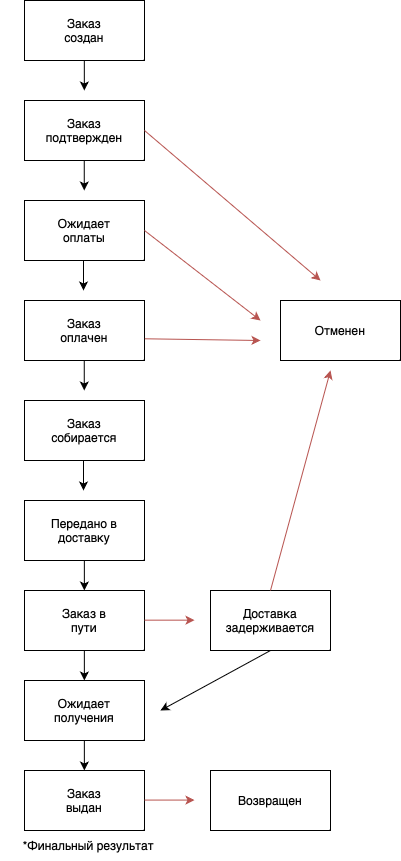

The diagram above was exported from draw.io. Its source (the exported page's mxGraphModel, read from the mxfile embedded in the PNG):
<mxGraphModel dx="1272" dy="863" grid="1" gridSize="10" guides="1" tooltips="1" connect="1" arrows="1" fold="1" page="1" pageScale="1" pageWidth="827" pageHeight="1169" math="0" shadow="0">
  <root>
    <mxCell id="0" />
    <mxCell id="1" parent="0" />
    <mxCell id="rxSvH6HvShGine48vckR-1" value="" style="rounded=0;whiteSpace=wrap;html=1;" vertex="1" parent="1">
      <mxGeometry x="204" y="40" width="120" height="60" as="geometry" />
    </mxCell>
    <mxCell id="rxSvH6HvShGine48vckR-2" value="Заказ создан" style="text;html=1;align=center;verticalAlign=middle;whiteSpace=wrap;rounded=0;" vertex="1" parent="1">
      <mxGeometry x="234" y="55" width="60" height="30" as="geometry" />
    </mxCell>
    <mxCell id="rxSvH6HvShGine48vckR-3" value="" style="rounded=0;whiteSpace=wrap;html=1;" vertex="1" parent="1">
      <mxGeometry x="204" y="140" width="120" height="60" as="geometry" />
    </mxCell>
    <mxCell id="rxSvH6HvShGine48vckR-4" value="" style="rounded=0;whiteSpace=wrap;html=1;" vertex="1" parent="1">
      <mxGeometry x="204" y="240" width="120" height="60" as="geometry" />
    </mxCell>
    <mxCell id="rxSvH6HvShGine48vckR-5" value="" style="rounded=0;whiteSpace=wrap;html=1;" vertex="1" parent="1">
      <mxGeometry x="204" y="340" width="120" height="60" as="geometry" />
    </mxCell>
    <mxCell id="rxSvH6HvShGine48vckR-6" value="" style="rounded=0;whiteSpace=wrap;html=1;" vertex="1" parent="1">
      <mxGeometry x="204" y="440" width="120" height="60" as="geometry" />
    </mxCell>
    <mxCell id="rxSvH6HvShGine48vckR-7" value="Заказ подтвержден" style="text;html=1;align=center;verticalAlign=middle;whiteSpace=wrap;rounded=0;" vertex="1" parent="1">
      <mxGeometry x="234" y="155" width="60" height="30" as="geometry" />
    </mxCell>
    <mxCell id="rxSvH6HvShGine48vckR-8" value="" style="endArrow=classic;html=1;rounded=0;" edge="1" parent="1">
      <mxGeometry width="50" height="50" relative="1" as="geometry">
        <mxPoint x="263.83" y="100" as="sourcePoint" />
        <mxPoint x="263.83" y="130" as="targetPoint" />
      </mxGeometry>
    </mxCell>
    <mxCell id="rxSvH6HvShGine48vckR-9" value="" style="endArrow=classic;html=1;rounded=0;" edge="1" parent="1">
      <mxGeometry width="50" height="50" relative="1" as="geometry">
        <mxPoint x="263.76" y="200" as="sourcePoint" />
        <mxPoint x="263.76" y="230" as="targetPoint" />
      </mxGeometry>
    </mxCell>
    <mxCell id="rxSvH6HvShGine48vckR-10" value="Ожидает оплаты" style="text;html=1;align=center;verticalAlign=middle;whiteSpace=wrap;rounded=0;" vertex="1" parent="1">
      <mxGeometry x="234" y="255" width="60" height="30" as="geometry" />
    </mxCell>
    <mxCell id="rxSvH6HvShGine48vckR-11" value="" style="endArrow=classic;html=1;rounded=0;" edge="1" parent="1">
      <mxGeometry width="50" height="50" relative="1" as="geometry">
        <mxPoint x="263" y="300" as="sourcePoint" />
        <mxPoint x="263" y="330" as="targetPoint" />
      </mxGeometry>
    </mxCell>
    <mxCell id="rxSvH6HvShGine48vckR-12" value="" style="endArrow=classic;html=1;rounded=0;" edge="1" parent="1">
      <mxGeometry width="50" height="50" relative="1" as="geometry">
        <mxPoint x="263.76" y="400" as="sourcePoint" />
        <mxPoint x="263.76" y="430" as="targetPoint" />
      </mxGeometry>
    </mxCell>
    <mxCell id="rxSvH6HvShGine48vckR-13" value="" style="endArrow=classic;html=1;rounded=0;" edge="1" parent="1">
      <mxGeometry width="50" height="50" relative="1" as="geometry">
        <mxPoint x="263" y="500" as="sourcePoint" />
        <mxPoint x="263" y="530" as="targetPoint" />
      </mxGeometry>
    </mxCell>
    <mxCell id="rxSvH6HvShGine48vckR-14" value="Заказ оплачен" style="text;html=1;align=center;verticalAlign=middle;whiteSpace=wrap;rounded=0;" vertex="1" parent="1">
      <mxGeometry x="234" y="355" width="60" height="30" as="geometry" />
    </mxCell>
    <mxCell id="rxSvH6HvShGine48vckR-15" value="Заказ собирается" style="text;html=1;align=center;verticalAlign=middle;whiteSpace=wrap;rounded=0;" vertex="1" parent="1">
      <mxGeometry x="234" y="455" width="60" height="30" as="geometry" />
    </mxCell>
    <mxCell id="rxSvH6HvShGine48vckR-16" value="" style="rounded=0;whiteSpace=wrap;html=1;" vertex="1" parent="1">
      <mxGeometry x="204" y="540" width="120" height="60" as="geometry" />
    </mxCell>
    <mxCell id="rxSvH6HvShGine48vckR-17" value="" style="rounded=0;whiteSpace=wrap;html=1;" vertex="1" parent="1">
      <mxGeometry x="204" y="630" width="120" height="60" as="geometry" />
    </mxCell>
    <mxCell id="rxSvH6HvShGine48vckR-18" value="" style="rounded=0;whiteSpace=wrap;html=1;" vertex="1" parent="1">
      <mxGeometry x="204" y="720" width="120" height="60" as="geometry" />
    </mxCell>
    <mxCell id="rxSvH6HvShGine48vckR-19" value="" style="rounded=0;whiteSpace=wrap;html=1;" vertex="1" parent="1">
      <mxGeometry x="204" y="810" width="120" height="60" as="geometry" />
    </mxCell>
    <mxCell id="rxSvH6HvShGine48vckR-21" value="" style="endArrow=classic;html=1;rounded=0;" edge="1" parent="1">
      <mxGeometry width="50" height="50" relative="1" as="geometry">
        <mxPoint x="263.86" y="600" as="sourcePoint" />
        <mxPoint x="263.86" y="630" as="targetPoint" />
      </mxGeometry>
    </mxCell>
    <mxCell id="rxSvH6HvShGine48vckR-22" value="" style="endArrow=classic;html=1;rounded=0;" edge="1" parent="1">
      <mxGeometry width="50" height="50" relative="1" as="geometry">
        <mxPoint x="263.86" y="780" as="sourcePoint" />
        <mxPoint x="263.86" y="810" as="targetPoint" />
      </mxGeometry>
    </mxCell>
    <mxCell id="rxSvH6HvShGine48vckR-23" value="" style="endArrow=classic;html=1;rounded=0;exitX=0.5;exitY=1;exitDx=0;exitDy=0;" edge="1" parent="1">
      <mxGeometry width="50" height="50" relative="1" as="geometry">
        <mxPoint x="450" y="690" as="sourcePoint" />
        <mxPoint x="340" y="750" as="targetPoint" />
      </mxGeometry>
    </mxCell>
    <mxCell id="rxSvH6HvShGine48vckR-24" value="" style="endArrow=classic;html=1;rounded=0;fillColor=#f8cecc;strokeColor=#b85450;" edge="1" parent="1">
      <mxGeometry width="50" height="50" relative="1" as="geometry">
        <mxPoint x="324" y="659.66" as="sourcePoint" />
        <mxPoint x="374" y="659.66" as="targetPoint" />
      </mxGeometry>
    </mxCell>
    <mxCell id="rxSvH6HvShGine48vckR-25" value="" style="endArrow=classic;html=1;rounded=0;" edge="1" parent="1">
      <mxGeometry width="50" height="50" relative="1" as="geometry">
        <mxPoint x="263.86" y="690" as="sourcePoint" />
        <mxPoint x="263.86" y="720" as="targetPoint" />
      </mxGeometry>
    </mxCell>
    <mxCell id="rxSvH6HvShGine48vckR-27" value="Передано в доставку" style="text;html=1;align=center;verticalAlign=middle;whiteSpace=wrap;rounded=0;" vertex="1" parent="1">
      <mxGeometry x="229" y="555" width="70" height="30" as="geometry" />
    </mxCell>
    <mxCell id="rxSvH6HvShGine48vckR-28" value="Ожидает получения" style="text;html=1;align=center;verticalAlign=middle;whiteSpace=wrap;rounded=0;" vertex="1" parent="1">
      <mxGeometry x="234" y="735" width="60" height="30" as="geometry" />
    </mxCell>
    <mxCell id="rxSvH6HvShGine48vckR-29" value="Заказ выдан" style="text;html=1;align=center;verticalAlign=middle;whiteSpace=wrap;rounded=0;" vertex="1" parent="1">
      <mxGeometry x="234" y="825" width="60" height="30" as="geometry" />
    </mxCell>
    <mxCell id="rxSvH6HvShGine48vckR-31" value="Заказ в пути" style="text;html=1;align=center;verticalAlign=middle;whiteSpace=wrap;rounded=0;" vertex="1" parent="1">
      <mxGeometry x="234" y="645" width="60" height="30" as="geometry" />
    </mxCell>
    <mxCell id="rxSvH6HvShGine48vckR-32" value="" style="rounded=0;whiteSpace=wrap;html=1;" vertex="1" parent="1">
      <mxGeometry x="390" y="630" width="120" height="60" as="geometry" />
    </mxCell>
    <mxCell id="rxSvH6HvShGine48vckR-33" value="Доставка задерживается" style="text;html=1;align=center;verticalAlign=middle;whiteSpace=wrap;rounded=0;" vertex="1" parent="1">
      <mxGeometry x="420" y="645" width="60" height="30" as="geometry" />
    </mxCell>
    <mxCell id="rxSvH6HvShGine48vckR-34" value="*Финальный результат&amp;nbsp;" style="text;html=1;align=center;verticalAlign=middle;whiteSpace=wrap;rounded=0;" vertex="1" parent="1">
      <mxGeometry x="180" y="870" width="180" height="30" as="geometry" />
    </mxCell>
    <mxCell id="rxSvH6HvShGine48vckR-35" value="" style="rounded=0;whiteSpace=wrap;html=1;" vertex="1" parent="1">
      <mxGeometry x="460" y="340" width="120" height="60" as="geometry" />
    </mxCell>
    <mxCell id="rxSvH6HvShGine48vckR-36" value="Отменен" style="text;html=1;align=center;verticalAlign=middle;whiteSpace=wrap;rounded=0;" vertex="1" parent="1">
      <mxGeometry x="490" y="355" width="60" height="30" as="geometry" />
    </mxCell>
    <mxCell id="rxSvH6HvShGine48vckR-37" value="" style="rounded=0;whiteSpace=wrap;html=1;" vertex="1" parent="1">
      <mxGeometry x="390" y="810" width="120" height="60" as="geometry" />
    </mxCell>
    <mxCell id="rxSvH6HvShGine48vckR-38" value="Возвращен" style="text;html=1;align=center;verticalAlign=middle;whiteSpace=wrap;rounded=0;" vertex="1" parent="1">
      <mxGeometry x="420" y="825" width="60" height="30" as="geometry" />
    </mxCell>
    <mxCell id="rxSvH6HvShGine48vckR-39" value="" style="endArrow=classic;html=1;rounded=0;fillColor=#f8cecc;strokeColor=#b85450;" edge="1" parent="1">
      <mxGeometry width="50" height="50" relative="1" as="geometry">
        <mxPoint x="324" y="839.5799999999999" as="sourcePoint" />
        <mxPoint x="374" y="839.5799999999999" as="targetPoint" />
      </mxGeometry>
    </mxCell>
    <mxCell id="rxSvH6HvShGine48vckR-40" value="" style="endArrow=classic;html=1;rounded=0;fillColor=#f8cecc;strokeColor=#b85450;" edge="1" parent="1">
      <mxGeometry width="50" height="50" relative="1" as="geometry">
        <mxPoint x="324" y="270" as="sourcePoint" />
        <mxPoint x="440" y="360" as="targetPoint" />
      </mxGeometry>
    </mxCell>
    <mxCell id="rxSvH6HvShGine48vckR-41" value="" style="endArrow=classic;html=1;rounded=0;exitX=0.5;exitY=0;exitDx=0;exitDy=0;fillColor=#f8cecc;strokeColor=#b85450;" edge="1" parent="1" source="rxSvH6HvShGine48vckR-32">
      <mxGeometry width="50" height="50" relative="1" as="geometry">
        <mxPoint x="430" y="530" as="sourcePoint" />
        <mxPoint x="510" y="410" as="targetPoint" />
      </mxGeometry>
    </mxCell>
    <mxCell id="rxSvH6HvShGine48vckR-42" value="" style="endArrow=classic;html=1;rounded=0;exitX=1.003;exitY=0.638;exitDx=0;exitDy=0;exitPerimeter=0;fillColor=#f8cecc;strokeColor=#b85450;" edge="1" parent="1" source="rxSvH6HvShGine48vckR-5">
      <mxGeometry width="50" height="50" relative="1" as="geometry">
        <mxPoint x="430" y="430" as="sourcePoint" />
        <mxPoint x="440" y="380" as="targetPoint" />
      </mxGeometry>
    </mxCell>
    <mxCell id="rxSvH6HvShGine48vckR-43" value="" style="endArrow=classic;html=1;rounded=0;exitX=1;exitY=0.5;exitDx=0;exitDy=0;fillColor=#f8cecc;strokeColor=#b85450;" edge="1" parent="1" source="rxSvH6HvShGine48vckR-3">
      <mxGeometry width="50" height="50" relative="1" as="geometry">
        <mxPoint x="400" y="400" as="sourcePoint" />
        <mxPoint x="500" y="320" as="targetPoint" />
      </mxGeometry>
    </mxCell>
  </root>
</mxGraphModel>